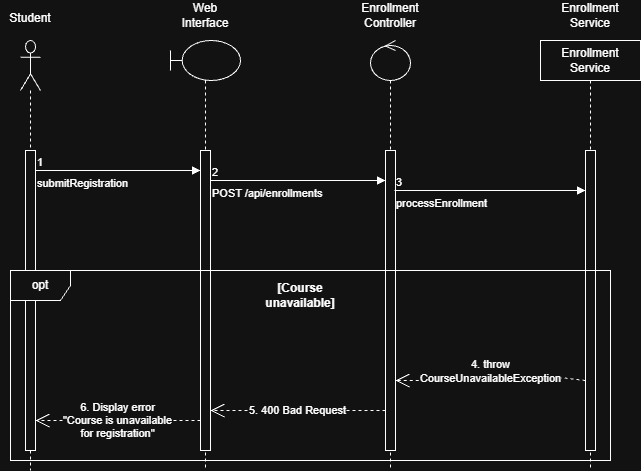

The diagram above was exported from draw.io. Its source (the exported page's mxGraphModel, read from the mxfile embedded in the PNG):
<mxGraphModel dx="1414" dy="777" grid="1" gridSize="10" guides="1" tooltips="1" connect="1" arrows="1" fold="1" page="1" pageScale="1" pageWidth="827" pageHeight="1169" background="light-dark(#FFFFFF,#121212)" math="0" shadow="0">
  <root>
    <mxCell id="0" />
    <mxCell id="1" parent="0" />
    <mxCell id="Nn5LOd2zPb4ymt7ZnRTS-1" parent="1" style="shape=umlLifeline;perimeter=lifelinePerimeter;whiteSpace=wrap;html=1;container=1;dropTarget=0;collapsible=0;recursiveResize=0;outlineConnect=0;portConstraint=eastwest;newEdgeStyle={&quot;edgeStyle&quot;:&quot;sequenceEdgeStyle&quot;,&quot;libavoidRouting&quot;:0,&quot;curved&quot;:0,&quot;rounded&quot;:0};participant=umlActor;size=50;" value="" vertex="1">
      <mxGeometry height="430" width="20" x="40" y="40" as="geometry" />
    </mxCell>
    <mxCell id="Nn5LOd2zPb4ymt7ZnRTS-10" parent="Nn5LOd2zPb4ymt7ZnRTS-1" style="html=1;points=[[0,0,0,0,5],[0,1,0,0,-5],[1,0,0,0,5],[1,1,0,0,-5]];perimeter=orthogonalPerimeter;outlineConnect=0;targetShapes=umlLifeline;portConstraint=eastwest;newEdgeStyle={&quot;edgeStyle&quot;:&quot;sequenceEdgeStyle&quot;,&quot;libavoidRouting&quot;:0,&quot;curved&quot;:0,&quot;rounded&quot;:0};" value="" vertex="1">
      <mxGeometry height="300" width="10" x="5" y="110" as="geometry" />
    </mxCell>
    <mxCell id="Nn5LOd2zPb4ymt7ZnRTS-2" parent="1" style="shape=umlLifeline;perimeter=lifelinePerimeter;whiteSpace=wrap;html=1;container=1;dropTarget=0;collapsible=0;recursiveResize=0;outlineConnect=0;portConstraint=eastwest;newEdgeStyle={&quot;edgeStyle&quot;:&quot;sequenceEdgeStyle&quot;,&quot;libavoidRouting&quot;:0,&quot;curved&quot;:0,&quot;rounded&quot;:0};participant=umlBoundary;size=40;align=center;" value="&lt;div style=&quot;&quot;&gt;&lt;br&gt;&lt;/div&gt;" vertex="1">
      <mxGeometry height="430" width="70" x="190" y="40" as="geometry" />
    </mxCell>
    <mxCell id="Nn5LOd2zPb4ymt7ZnRTS-11" parent="Nn5LOd2zPb4ymt7ZnRTS-2" style="html=1;points=[[0,0,0,0,5],[0,1,0,0,-5],[1,0,0,0,5],[1,1,0,0,-5]];perimeter=orthogonalPerimeter;outlineConnect=0;targetShapes=umlLifeline;portConstraint=eastwest;newEdgeStyle={&quot;edgeStyle&quot;:&quot;sequenceEdgeStyle&quot;,&quot;libavoidRouting&quot;:0,&quot;curved&quot;:0,&quot;rounded&quot;:0};" value="" vertex="1">
      <mxGeometry height="300" width="10" x="30" y="110" as="geometry" />
    </mxCell>
    <mxCell id="Nn5LOd2zPb4ymt7ZnRTS-3" parent="1" style="shape=umlLifeline;perimeter=lifelinePerimeter;whiteSpace=wrap;html=1;container=1;dropTarget=0;collapsible=0;recursiveResize=0;outlineConnect=0;portConstraint=eastwest;newEdgeStyle={&quot;edgeStyle&quot;:&quot;sequenceEdgeStyle&quot;,&quot;libavoidRouting&quot;:0,&quot;curved&quot;:0,&quot;rounded&quot;:0};participant=umlControl;" value="" vertex="1">
      <mxGeometry height="430" width="40" x="390" y="40" as="geometry" />
    </mxCell>
    <mxCell id="Nn5LOd2zPb4ymt7ZnRTS-12" parent="Nn5LOd2zPb4ymt7ZnRTS-3" style="html=1;points=[[0,0,0,0,5],[0,1,0,0,-5],[1,0,0,0,5],[1,1,0,0,-5]];perimeter=orthogonalPerimeter;outlineConnect=0;targetShapes=umlLifeline;portConstraint=eastwest;newEdgeStyle={&quot;edgeStyle&quot;:&quot;sequenceEdgeStyle&quot;,&quot;libavoidRouting&quot;:0,&quot;curved&quot;:0,&quot;rounded&quot;:0};" value="" vertex="1">
      <mxGeometry height="300" width="10" x="15" y="110" as="geometry" />
    </mxCell>
    <mxCell id="Nn5LOd2zPb4ymt7ZnRTS-4" parent="1" style="text;html=1;whiteSpace=wrap;strokeColor=none;fillColor=none;align=center;verticalAlign=middle;rounded=0;" value="St&lt;span style=&quot;background-color: transparent; color: light-dark(#000000, var(--ge-light-color, #ffffff));&quot;&gt;udent&lt;/span&gt;&lt;div&gt;&lt;div&gt;&lt;br&gt;&lt;/div&gt;&lt;/div&gt;" vertex="1">
      <mxGeometry height="30" width="60" x="20" y="10" as="geometry" />
    </mxCell>
    <mxCell id="Nn5LOd2zPb4ymt7ZnRTS-5" parent="1" style="text;html=1;whiteSpace=wrap;strokeColor=none;fillColor=none;align=center;verticalAlign=middle;rounded=0;" value="Web Interface" vertex="1">
      <mxGeometry height="30" width="60" x="195" as="geometry" />
    </mxCell>
    <mxCell id="Nn5LOd2zPb4ymt7ZnRTS-6" parent="1" style="text;html=1;whiteSpace=wrap;strokeColor=none;fillColor=none;align=center;verticalAlign=middle;rounded=0;" value="Enrollment Controller" vertex="1">
      <mxGeometry height="30" width="60" x="380" as="geometry" />
    </mxCell>
    <mxCell id="Nn5LOd2zPb4ymt7ZnRTS-8" parent="1" style="text;html=1;whiteSpace=wrap;strokeColor=none;fillColor=none;align=center;verticalAlign=middle;rounded=0;" value="Enrollment Service" vertex="1">
      <mxGeometry height="30" width="60" x="580" as="geometry" />
    </mxCell>
    <mxCell id="Nn5LOd2zPb4ymt7ZnRTS-9" parent="1" style="shape=umlLifeline;perimeter=lifelinePerimeter;whiteSpace=wrap;html=1;container=1;dropTarget=0;collapsible=0;recursiveResize=0;outlineConnect=0;portConstraint=eastwest;newEdgeStyle={&quot;edgeStyle&quot;:&quot;sequenceEdgeStyle&quot;,&quot;libavoidRouting&quot;:0,&quot;curved&quot;:0,&quot;rounded&quot;:0};" value="Enrollment Service" vertex="1">
      <mxGeometry height="430" width="100" x="560" y="40" as="geometry" />
    </mxCell>
    <mxCell id="Nn5LOd2zPb4ymt7ZnRTS-13" parent="Nn5LOd2zPb4ymt7ZnRTS-9" style="html=1;points=[[0,0,0,0,5],[0,1,0,0,-5],[1,0,0,0,5],[1,1,0,0,-5]];perimeter=orthogonalPerimeter;outlineConnect=0;targetShapes=umlLifeline;portConstraint=eastwest;newEdgeStyle={&quot;edgeStyle&quot;:&quot;sequenceEdgeStyle&quot;,&quot;libavoidRouting&quot;:0,&quot;curved&quot;:0,&quot;rounded&quot;:0};" value="" vertex="1">
      <mxGeometry height="300" width="10" x="45" y="110" as="geometry" />
    </mxCell>
    <mxCell id="Nn5LOd2zPb4ymt7ZnRTS-16" edge="1" parent="1" style="endArrow=block;endFill=1;html=1;edgeStyle=orthogonalEdgeStyle;align=left;verticalAlign=top;rounded=0;defaultLabelBackgroundColor=page;" target="Nn5LOd2zPb4ymt7ZnRTS-11" value="submitRegistration">
      <mxGeometry relative="1" x="-1" as="geometry">
        <Array as="points">
          <mxPoint x="180" y="170" />
          <mxPoint x="180" y="170" />
        </Array>
        <mxPoint x="55" y="170" as="sourcePoint" />
        <mxPoint x="205" y="170" as="targetPoint" />
      </mxGeometry>
    </mxCell>
    <mxCell id="Nn5LOd2zPb4ymt7ZnRTS-17" connectable="0" parent="Nn5LOd2zPb4ymt7ZnRTS-16" style="edgeLabel;resizable=0;html=1;align=left;verticalAlign=bottom;inheritText=1;defaultLabelBackgroundColor=page;" value="1" vertex="1">
      <mxGeometry relative="1" x="-1" as="geometry" />
    </mxCell>
    <mxCell id="Nn5LOd2zPb4ymt7ZnRTS-18" edge="1" parent="1" style="endArrow=block;endFill=1;html=1;edgeStyle=orthogonalEdgeStyle;align=left;verticalAlign=top;rounded=0;defaultLabelBackgroundColor=page;" target="Nn5LOd2zPb4ymt7ZnRTS-12" value="POST /api/enrollments">
      <mxGeometry relative="1" x="-1" as="geometry">
        <Array as="points">
          <mxPoint x="360" y="180" />
          <mxPoint x="360" y="180" />
        </Array>
        <mxPoint x="230" y="180" as="sourcePoint" />
        <mxPoint x="395" y="180" as="targetPoint" />
      </mxGeometry>
    </mxCell>
    <mxCell id="Nn5LOd2zPb4ymt7ZnRTS-19" connectable="0" parent="Nn5LOd2zPb4ymt7ZnRTS-18" style="edgeLabel;resizable=0;html=1;align=left;verticalAlign=bottom;inheritText=1;defaultLabelBackgroundColor=page;" value="2" vertex="1">
      <mxGeometry relative="1" x="-1" as="geometry" />
    </mxCell>
    <mxCell id="Nn5LOd2zPb4ymt7ZnRTS-20" edge="1" parent="1" style="endArrow=block;endFill=1;html=1;edgeStyle=orthogonalEdgeStyle;align=left;verticalAlign=top;rounded=0;defaultLabelBackgroundColor=page;" target="Nn5LOd2zPb4ymt7ZnRTS-13" value="processEnrollment">
      <mxGeometry relative="1" x="-1" as="geometry">
        <Array as="points">
          <mxPoint x="560" y="190" />
          <mxPoint x="560" y="190" />
        </Array>
        <mxPoint x="414" y="190" as="sourcePoint" />
        <mxPoint x="589" y="190" as="targetPoint" />
      </mxGeometry>
    </mxCell>
    <mxCell id="Nn5LOd2zPb4ymt7ZnRTS-21" connectable="0" parent="Nn5LOd2zPb4ymt7ZnRTS-20" style="edgeLabel;resizable=0;html=1;align=left;verticalAlign=bottom;inheritText=1;defaultLabelBackgroundColor=page;" value="3" vertex="1">
      <mxGeometry relative="1" x="-1" as="geometry" />
    </mxCell>
    <mxCell id="Nn5LOd2zPb4ymt7ZnRTS-26" edge="1" parent="1" style="endArrow=open;endSize=12;dashed=1;html=1;rounded=0;defaultLabelBackgroundColor=page;" value="4.&amp;nbsp;throw &lt;br&gt;CourseUnavailableException">
      <mxGeometry relative="1" width="160" as="geometry">
        <mxPoint as="offset" />
        <Array as="points">
          <mxPoint x="520" y="370" />
          <mxPoint x="440" y="380" />
        </Array>
        <mxPoint x="605" y="380" as="sourcePoint" />
        <mxPoint x="415" y="380" as="targetPoint" />
      </mxGeometry>
    </mxCell>
    <mxCell id="Nn5LOd2zPb4ymt7ZnRTS-34" edge="1" parent="1" style="endArrow=open;endSize=12;dashed=1;html=1;rounded=0;defaultLabelBackgroundColor=page;" value="5. 400 Bad Request">
      <mxGeometry relative="1" width="160" as="geometry">
        <mxPoint x="405" y="410" as="sourcePoint" />
        <mxPoint x="230" y="410" as="targetPoint" />
      </mxGeometry>
    </mxCell>
    <mxCell id="Nn5LOd2zPb4ymt7ZnRTS-35" edge="1" parent="1" source="Nn5LOd2zPb4ymt7ZnRTS-11" style="endArrow=open;endSize=12;dashed=1;html=1;rounded=0;defaultLabelBackgroundColor=page;" value="6. Display error&lt;br&gt;&quot;Course is unavailable &lt;br&gt;for registration&quot;">
      <mxGeometry relative="1" width="160" as="geometry">
        <mxPoint x="230" y="420" as="sourcePoint" />
        <mxPoint x="55" y="420" as="targetPoint" />
      </mxGeometry>
    </mxCell>
    <mxCell id="Nn5LOd2zPb4ymt7ZnRTS-36" parent="1" style="shape=umlFrame;whiteSpace=wrap;html=1;pointerEvents=0;" value="opt" vertex="1">
      <mxGeometry height="190" width="600" x="30" y="270" as="geometry" />
    </mxCell>
    <mxCell id="Nn5LOd2zPb4ymt7ZnRTS-37" parent="1" style="text;html=1;whiteSpace=wrap;strokeColor=none;fillColor=none;align=center;verticalAlign=middle;rounded=0;" value="&lt;b&gt;[Course unavailable]&lt;/b&gt;" vertex="1">
      <mxGeometry height="30" width="60" x="290" y="280" as="geometry" />
    </mxCell>
  </root>
</mxGraphModel>